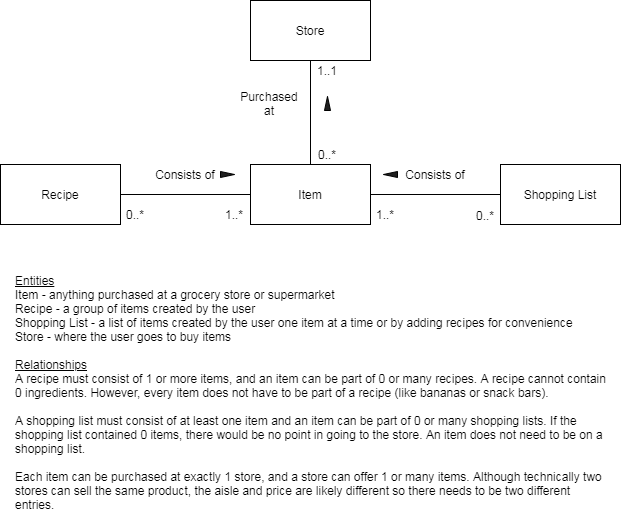

The diagram above was exported from draw.io. Its source (the exported page's mxGraphModel, read from the mxfile embedded in the PNG):
<mxGraphModel dx="1038" dy="580" grid="1" gridSize="10" guides="1" tooltips="1" connect="1" arrows="1" fold="1" page="1" pageScale="1" pageWidth="1100" pageHeight="850" math="0" shadow="0">
  <root>
    <mxCell id="0" />
    <mxCell id="1" parent="0" />
    <mxCell id="NWKQZVvknlJRvCoCWVPA-1" value="Item" style="rounded=0;whiteSpace=wrap;html=1;" parent="1" vertex="1">
      <mxGeometry x="490" y="364" width="120" height="60" as="geometry" />
    </mxCell>
    <mxCell id="lxMwfW9b9tZeeGemS0xO-2" style="rounded=0;orthogonalLoop=1;jettySize=auto;html=1;entryX=0;entryY=0.5;entryDx=0;entryDy=0;endArrow=none;endFill=0;" parent="1" source="NWKQZVvknlJRvCoCWVPA-2" target="NWKQZVvknlJRvCoCWVPA-1" edge="1">
      <mxGeometry relative="1" as="geometry" />
    </mxCell>
    <mxCell id="NWKQZVvknlJRvCoCWVPA-2" value="Recipe" style="rounded=0;whiteSpace=wrap;html=1;" parent="1" vertex="1">
      <mxGeometry x="240" y="364" width="120" height="60" as="geometry" />
    </mxCell>
    <mxCell id="lxMwfW9b9tZeeGemS0xO-4" style="rounded=0;orthogonalLoop=1;jettySize=auto;html=1;entryX=1;entryY=0.5;entryDx=0;entryDy=0;endArrow=none;endFill=0;" parent="1" source="NWKQZVvknlJRvCoCWVPA-3" target="NWKQZVvknlJRvCoCWVPA-1" edge="1">
      <mxGeometry relative="1" as="geometry" />
    </mxCell>
    <mxCell id="NWKQZVvknlJRvCoCWVPA-3" value="Shopping List" style="rounded=0;whiteSpace=wrap;html=1;" parent="1" vertex="1">
      <mxGeometry x="740" y="364" width="120" height="60" as="geometry" />
    </mxCell>
    <mxCell id="lxMwfW9b9tZeeGemS0xO-1" value="Consists of" style="text;html=1;strokeColor=none;fillColor=none;align=center;verticalAlign=middle;whiteSpace=wrap;rounded=0;" parent="1" vertex="1">
      <mxGeometry x="390" y="364" width="70" height="20" as="geometry" />
    </mxCell>
    <mxCell id="lxMwfW9b9tZeeGemS0xO-3" value="Consists of" style="text;html=1;strokeColor=none;fillColor=none;align=center;verticalAlign=middle;whiteSpace=wrap;rounded=0;" parent="1" vertex="1">
      <mxGeometry x="630" y="364" width="90" height="20" as="geometry" />
    </mxCell>
    <mxCell id="lxMwfW9b9tZeeGemS0xO-5" value="" style="triangle;whiteSpace=wrap;html=1;fillColor=#1F1F1F;" parent="1" vertex="1">
      <mxGeometry x="460" y="371" width="14" height="6" as="geometry" />
    </mxCell>
    <mxCell id="lxMwfW9b9tZeeGemS0xO-9" value="" style="triangle;whiteSpace=wrap;html=1;fillColor=#1F1F1F;direction=west;" parent="1" vertex="1">
      <mxGeometry x="623" y="371" width="14" height="6" as="geometry" />
    </mxCell>
    <mxCell id="lxMwfW9b9tZeeGemS0xO-14" value="&lt;br&gt;&lt;u&gt;Entities&lt;/u&gt;&lt;br&gt;Item - anything purchased at a grocery store or supermarket&lt;br&gt;Recipe - a group of items created by the user&lt;br&gt;Shopping List - a list of items created by the user one item at a time or by adding recipes for convenience&lt;br&gt;Store - where the user goes to buy items&lt;br&gt;&lt;br&gt;&lt;u&gt;Relationships&lt;/u&gt;&lt;br&gt;A recipe must consist of 1 or more items, and an item can be part of 0 or many recipes. A recipe cannot contain 0 ingredients. However, every item does not have to be part of a recipe (like bananas or snack bars). &lt;br&gt;&lt;br&gt;A shopping list must consist of at least one item and an item can be part of 0 or many shopping lists. If the shopping list contained 0 items, there would be no point in going to the store. An item does not need to be on a shopping list. &lt;br&gt;&lt;br&gt;Each item can be purchased at exactly 1 store, and a store can offer 1 or many items. Although technically two stores can sell the same product, the aisle and price are likely different so there needs to be two different entries.&lt;br&gt;" style="text;html=1;strokeColor=none;fillColor=none;spacing=5;spacingTop=-20;whiteSpace=wrap;overflow=hidden;rounded=0;" parent="1" vertex="1">
      <mxGeometry x="250" y="470" width="600" height="260" as="geometry" />
    </mxCell>
    <mxCell id="lxMwfW9b9tZeeGemS0xO-16" value="0..*" style="text;html=1;strokeColor=none;fillColor=none;align=center;verticalAlign=middle;whiteSpace=wrap;rounded=0;" parent="1" vertex="1">
      <mxGeometry x="710" y="405" width="30" height="20" as="geometry" />
    </mxCell>
    <mxCell id="lxMwfW9b9tZeeGemS0xO-19" value="1..*" style="text;html=1;strokeColor=none;fillColor=none;align=center;verticalAlign=middle;whiteSpace=wrap;rounded=0;" parent="1" vertex="1">
      <mxGeometry x="459" y="404" width="30" height="20" as="geometry" />
    </mxCell>
    <mxCell id="lxMwfW9b9tZeeGemS0xO-20" value="0..*" style="text;html=1;strokeColor=none;fillColor=none;align=center;verticalAlign=middle;whiteSpace=wrap;rounded=0;" parent="1" vertex="1">
      <mxGeometry x="360" y="404" width="30" height="20" as="geometry" />
    </mxCell>
    <mxCell id="lxMwfW9b9tZeeGemS0xO-21" value="1..*" style="text;html=1;strokeColor=none;fillColor=none;align=center;verticalAlign=middle;whiteSpace=wrap;rounded=0;" parent="1" vertex="1">
      <mxGeometry x="610" y="404" width="30" height="20" as="geometry" />
    </mxCell>
    <mxCell id="lxMwfW9b9tZeeGemS0xO-24" style="edgeStyle=none;rounded=0;orthogonalLoop=1;jettySize=auto;html=1;entryX=0.5;entryY=0;entryDx=0;entryDy=0;endFill=0;endArrow=none;" parent="1" source="lxMwfW9b9tZeeGemS0xO-23" target="NWKQZVvknlJRvCoCWVPA-1" edge="1">
      <mxGeometry relative="1" as="geometry" />
    </mxCell>
    <mxCell id="lxMwfW9b9tZeeGemS0xO-23" value="Store&lt;br&gt;" style="rounded=0;whiteSpace=wrap;html=1;" parent="1" vertex="1">
      <mxGeometry x="490" y="200" width="120" height="60" as="geometry" />
    </mxCell>
    <mxCell id="lxMwfW9b9tZeeGemS0xO-25" value="" style="triangle;whiteSpace=wrap;html=1;fillColor=#1F1F1F;rotation=-90;" parent="1" vertex="1">
      <mxGeometry x="560" y="300" width="14" height="6" as="geometry" />
    </mxCell>
    <mxCell id="lxMwfW9b9tZeeGemS0xO-26" value="Purchased at" style="text;html=1;strokeColor=none;fillColor=none;align=center;verticalAlign=middle;whiteSpace=wrap;rounded=0;" parent="1" vertex="1">
      <mxGeometry x="474" y="293" width="70" height="20" as="geometry" />
    </mxCell>
    <mxCell id="lxMwfW9b9tZeeGemS0xO-27" value="0..*" style="text;html=1;strokeColor=none;fillColor=none;align=center;verticalAlign=middle;whiteSpace=wrap;rounded=0;" parent="1" vertex="1">
      <mxGeometry x="552" y="344" width="30" height="20" as="geometry" />
    </mxCell>
    <mxCell id="lxMwfW9b9tZeeGemS0xO-28" value="1..1" style="text;html=1;strokeColor=none;fillColor=none;align=center;verticalAlign=middle;whiteSpace=wrap;rounded=0;" parent="1" vertex="1">
      <mxGeometry x="552" y="260" width="30" height="20" as="geometry" />
    </mxCell>
  </root>
</mxGraphModel>